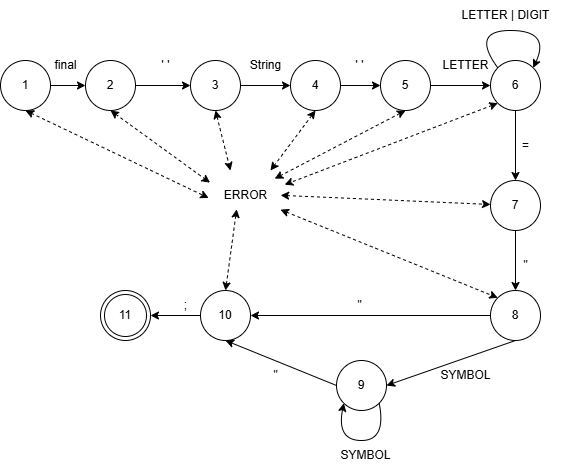

The diagram above was exported from draw.io. Its source (the exported page's mxGraphModel, read from the mxfile embedded in the PNG):
<mxGraphModel dx="508" dy="613" grid="1" gridSize="10" guides="1" tooltips="1" connect="1" arrows="1" fold="1" page="1" pageScale="1" pageWidth="827" pageHeight="1169" math="0" shadow="0">
  <root>
    <mxCell id="0" />
    <mxCell id="1" parent="0" />
    <mxCell id="kJ8R4mW52MJnVkKtH5NN-14" style="edgeStyle=orthogonalEdgeStyle;rounded=0;orthogonalLoop=1;jettySize=auto;html=1;exitX=1;exitY=0.5;exitDx=0;exitDy=0;entryX=0;entryY=0.5;entryDx=0;entryDy=0;" parent="1" source="kJ8R4mW52MJnVkKtH5NN-1" target="kJ8R4mW52MJnVkKtH5NN-2" edge="1">
      <mxGeometry relative="1" as="geometry" />
    </mxCell>
    <mxCell id="kJ8R4mW52MJnVkKtH5NN-1" value="1" style="ellipse;whiteSpace=wrap;html=1;aspect=fixed;" parent="1" vertex="1">
      <mxGeometry x="90" y="140" width="50" height="50" as="geometry" />
    </mxCell>
    <mxCell id="kJ8R4mW52MJnVkKtH5NN-15" style="edgeStyle=orthogonalEdgeStyle;rounded=0;orthogonalLoop=1;jettySize=auto;html=1;exitX=1;exitY=0.5;exitDx=0;exitDy=0;entryX=0;entryY=0.5;entryDx=0;entryDy=0;" parent="1" source="kJ8R4mW52MJnVkKtH5NN-2" target="kJ8R4mW52MJnVkKtH5NN-3" edge="1">
      <mxGeometry relative="1" as="geometry" />
    </mxCell>
    <mxCell id="kJ8R4mW52MJnVkKtH5NN-2" value="2" style="ellipse;whiteSpace=wrap;html=1;aspect=fixed;" parent="1" vertex="1">
      <mxGeometry x="175" y="140" width="50" height="50" as="geometry" />
    </mxCell>
    <mxCell id="kJ8R4mW52MJnVkKtH5NN-16" style="edgeStyle=orthogonalEdgeStyle;rounded=0;orthogonalLoop=1;jettySize=auto;html=1;exitX=1;exitY=0.5;exitDx=0;exitDy=0;entryX=0;entryY=0.5;entryDx=0;entryDy=0;" parent="1" source="kJ8R4mW52MJnVkKtH5NN-3" target="kJ8R4mW52MJnVkKtH5NN-4" edge="1">
      <mxGeometry relative="1" as="geometry" />
    </mxCell>
    <mxCell id="kJ8R4mW52MJnVkKtH5NN-3" value="3" style="ellipse;whiteSpace=wrap;html=1;aspect=fixed;" parent="1" vertex="1">
      <mxGeometry x="280" y="140" width="50" height="50" as="geometry" />
    </mxCell>
    <mxCell id="kJ8R4mW52MJnVkKtH5NN-17" style="edgeStyle=orthogonalEdgeStyle;rounded=0;orthogonalLoop=1;jettySize=auto;html=1;exitX=1;exitY=0.5;exitDx=0;exitDy=0;entryX=0;entryY=0.5;entryDx=0;entryDy=0;" parent="1" source="kJ8R4mW52MJnVkKtH5NN-4" target="kJ8R4mW52MJnVkKtH5NN-5" edge="1">
      <mxGeometry relative="1" as="geometry" />
    </mxCell>
    <mxCell id="kJ8R4mW52MJnVkKtH5NN-4" value="4" style="ellipse;whiteSpace=wrap;html=1;aspect=fixed;" parent="1" vertex="1">
      <mxGeometry x="380" y="140" width="50" height="50" as="geometry" />
    </mxCell>
    <mxCell id="kJ8R4mW52MJnVkKtH5NN-18" style="edgeStyle=orthogonalEdgeStyle;rounded=0;orthogonalLoop=1;jettySize=auto;html=1;exitX=1;exitY=0.5;exitDx=0;exitDy=0;entryX=0;entryY=0.5;entryDx=0;entryDy=0;" parent="1" source="kJ8R4mW52MJnVkKtH5NN-5" target="kJ8R4mW52MJnVkKtH5NN-6" edge="1">
      <mxGeometry relative="1" as="geometry" />
    </mxCell>
    <mxCell id="kJ8R4mW52MJnVkKtH5NN-5" value="5" style="ellipse;whiteSpace=wrap;html=1;aspect=fixed;" parent="1" vertex="1">
      <mxGeometry x="470" y="140" width="50" height="50" as="geometry" />
    </mxCell>
    <mxCell id="kJ8R4mW52MJnVkKtH5NN-19" style="edgeStyle=orthogonalEdgeStyle;rounded=0;orthogonalLoop=1;jettySize=auto;html=1;exitX=0.5;exitY=1;exitDx=0;exitDy=0;entryX=0.5;entryY=0;entryDx=0;entryDy=0;" parent="1" source="kJ8R4mW52MJnVkKtH5NN-6" target="kJ8R4mW52MJnVkKtH5NN-7" edge="1">
      <mxGeometry relative="1" as="geometry" />
    </mxCell>
    <mxCell id="kJ8R4mW52MJnVkKtH5NN-6" value="6" style="ellipse;whiteSpace=wrap;html=1;aspect=fixed;" parent="1" vertex="1">
      <mxGeometry x="580" y="140" width="50" height="50" as="geometry" />
    </mxCell>
    <mxCell id="kJ8R4mW52MJnVkKtH5NN-20" style="edgeStyle=orthogonalEdgeStyle;rounded=0;orthogonalLoop=1;jettySize=auto;html=1;exitX=0.5;exitY=1;exitDx=0;exitDy=0;" parent="1" source="kJ8R4mW52MJnVkKtH5NN-7" target="kJ8R4mW52MJnVkKtH5NN-8" edge="1">
      <mxGeometry relative="1" as="geometry" />
    </mxCell>
    <mxCell id="kJ8R4mW52MJnVkKtH5NN-7" value="7" style="ellipse;whiteSpace=wrap;html=1;aspect=fixed;" parent="1" vertex="1">
      <mxGeometry x="580" y="260" width="50" height="50" as="geometry" />
    </mxCell>
    <mxCell id="kJ8R4mW52MJnVkKtH5NN-8" value="8" style="ellipse;whiteSpace=wrap;html=1;aspect=fixed;" parent="1" vertex="1">
      <mxGeometry x="580" y="370" width="50" height="50" as="geometry" />
    </mxCell>
    <mxCell id="kJ8R4mW52MJnVkKtH5NN-22" style="edgeStyle=orthogonalEdgeStyle;rounded=0;orthogonalLoop=1;jettySize=auto;html=1;exitX=0;exitY=0.5;exitDx=0;exitDy=0;entryX=1;entryY=0.5;entryDx=0;entryDy=0;" parent="1" source="kJ8R4mW52MJnVkKtH5NN-8" target="kJ8R4mW52MJnVkKtH5NN-10" edge="1">
      <mxGeometry relative="1" as="geometry" />
    </mxCell>
    <mxCell id="kJ8R4mW52MJnVkKtH5NN-9" value="9" style="ellipse;whiteSpace=wrap;html=1;aspect=fixed;" parent="1" vertex="1">
      <mxGeometry x="426" y="440" width="50" height="50" as="geometry" />
    </mxCell>
    <mxCell id="kJ8R4mW52MJnVkKtH5NN-23" style="edgeStyle=orthogonalEdgeStyle;rounded=0;orthogonalLoop=1;jettySize=auto;html=1;exitX=0;exitY=0.5;exitDx=0;exitDy=0;entryX=1;entryY=0.5;entryDx=0;entryDy=0;" parent="1" source="kJ8R4mW52MJnVkKtH5NN-10" target="kJ8R4mW52MJnVkKtH5NN-12" edge="1">
      <mxGeometry relative="1" as="geometry" />
    </mxCell>
    <mxCell id="kJ8R4mW52MJnVkKtH5NN-10" value="10" style="ellipse;whiteSpace=wrap;html=1;aspect=fixed;" parent="1" vertex="1">
      <mxGeometry x="290" y="370" width="50" height="50" as="geometry" />
    </mxCell>
    <mxCell id="kJ8R4mW52MJnVkKtH5NN-12" value="11" style="ellipse;shape=doubleEllipse;whiteSpace=wrap;html=1;aspect=fixed;" parent="1" vertex="1">
      <mxGeometry x="190" y="370" width="50" height="50" as="geometry" />
    </mxCell>
    <mxCell id="kJ8R4mW52MJnVkKtH5NN-13" value="ERROR" style="text;html=1;align=center;verticalAlign=middle;resizable=0;points=[];autosize=1;strokeColor=none;fillColor=none;" parent="1" vertex="1">
      <mxGeometry x="300" y="260" width="70" height="30" as="geometry" />
    </mxCell>
    <mxCell id="kJ8R4mW52MJnVkKtH5NN-35" value="final" style="text;html=1;align=center;verticalAlign=middle;resizable=0;points=[];autosize=1;strokeColor=none;fillColor=none;" parent="1" vertex="1">
      <mxGeometry x="130" y="130" width="50" height="30" as="geometry" />
    </mxCell>
    <mxCell id="kJ8R4mW52MJnVkKtH5NN-37" value="String" style="text;html=1;align=center;verticalAlign=middle;resizable=0;points=[];autosize=1;strokeColor=none;fillColor=none;" parent="1" vertex="1">
      <mxGeometry x="330" y="130" width="50" height="30" as="geometry" />
    </mxCell>
    <mxCell id="kJ8R4mW52MJnVkKtH5NN-40" value="LETTER" style="text;html=1;align=center;verticalAlign=middle;resizable=0;points=[];autosize=1;strokeColor=none;fillColor=none;" parent="1" vertex="1">
      <mxGeometry x="520" y="130" width="70" height="30" as="geometry" />
    </mxCell>
    <mxCell id="kJ8R4mW52MJnVkKtH5NN-41" value="" style="curved=1;endArrow=classic;html=1;rounded=0;exitX=0;exitY=0;exitDx=0;exitDy=0;entryX=1;entryY=0;entryDx=0;entryDy=0;" parent="1" source="kJ8R4mW52MJnVkKtH5NN-6" target="kJ8R4mW52MJnVkKtH5NN-6" edge="1">
      <mxGeometry width="50" height="50" relative="1" as="geometry">
        <mxPoint x="390" y="330" as="sourcePoint" />
        <mxPoint x="440" y="280" as="targetPoint" />
        <Array as="points">
          <mxPoint x="560" y="110" />
          <mxPoint x="640" y="110" />
        </Array>
      </mxGeometry>
    </mxCell>
    <mxCell id="kJ8R4mW52MJnVkKtH5NN-42" value="LETTER | DIGIT" style="text;html=1;align=center;verticalAlign=middle;resizable=0;points=[];autosize=1;strokeColor=none;fillColor=none;" parent="1" vertex="1">
      <mxGeometry x="540" y="80" width="110" height="30" as="geometry" />
    </mxCell>
    <mxCell id="kJ8R4mW52MJnVkKtH5NN-43" value="&quot;" style="text;html=1;align=center;verticalAlign=middle;resizable=0;points=[];autosize=1;strokeColor=none;fillColor=none;" parent="1" vertex="1">
      <mxGeometry x="600" y="330" width="30" height="30" as="geometry" />
    </mxCell>
    <mxCell id="kJ8R4mW52MJnVkKtH5NN-44" value="&quot;" style="text;html=1;align=center;verticalAlign=middle;resizable=0;points=[];autosize=1;strokeColor=none;fillColor=none;" parent="1" vertex="1">
      <mxGeometry x="434" y="370" width="30" height="30" as="geometry" />
    </mxCell>
    <mxCell id="kJ8R4mW52MJnVkKtH5NN-45" value="=" style="text;html=1;align=center;verticalAlign=middle;resizable=0;points=[];autosize=1;strokeColor=none;fillColor=none;" parent="1" vertex="1">
      <mxGeometry x="600" y="210" width="30" height="30" as="geometry" />
    </mxCell>
    <mxCell id="kJ8R4mW52MJnVkKtH5NN-46" value="" style="curved=1;endArrow=classic;html=1;rounded=0;entryX=0;entryY=1;entryDx=0;entryDy=0;exitX=1;exitY=1;exitDx=0;exitDy=0;" parent="1" source="kJ8R4mW52MJnVkKtH5NN-9" target="kJ8R4mW52MJnVkKtH5NN-9" edge="1">
      <mxGeometry width="50" height="50" relative="1" as="geometry">
        <mxPoint x="396" y="350" as="sourcePoint" />
        <mxPoint x="446" y="300" as="targetPoint" />
        <Array as="points">
          <mxPoint x="476" y="520" />
          <mxPoint x="426" y="520" />
        </Array>
      </mxGeometry>
    </mxCell>
    <mxCell id="kJ8R4mW52MJnVkKtH5NN-47" value="SYMBOL" style="text;html=1;align=center;verticalAlign=middle;resizable=0;points=[];autosize=1;strokeColor=none;fillColor=none;" parent="1" vertex="1">
      <mxGeometry x="420" y="520" width="70" height="30" as="geometry" />
    </mxCell>
    <mxCell id="kJ8R4mW52MJnVkKtH5NN-48" value="SYMBOL" style="text;html=1;align=center;verticalAlign=middle;resizable=0;points=[];autosize=1;strokeColor=none;fillColor=none;" parent="1" vertex="1">
      <mxGeometry x="520" y="440" width="70" height="30" as="geometry" />
    </mxCell>
    <mxCell id="kJ8R4mW52MJnVkKtH5NN-51" value=";" style="text;html=1;align=center;verticalAlign=middle;resizable=0;points=[];autosize=1;strokeColor=none;fillColor=none;" parent="1" vertex="1">
      <mxGeometry x="260" y="370" width="30" height="30" as="geometry" />
    </mxCell>
    <mxCell id="kJ8R4mW52MJnVkKtH5NN-52" value="' '" style="text;html=1;align=center;verticalAlign=middle;resizable=0;points=[];autosize=1;strokeColor=none;fillColor=none;" parent="1" vertex="1">
      <mxGeometry x="240" y="130" width="30" height="30" as="geometry" />
    </mxCell>
    <mxCell id="kJ8R4mW52MJnVkKtH5NN-53" value="' '" style="text;html=1;align=center;verticalAlign=middle;resizable=0;points=[];autosize=1;strokeColor=none;fillColor=none;" parent="1" vertex="1">
      <mxGeometry x="434" y="130" width="30" height="30" as="geometry" />
    </mxCell>
    <mxCell id="kJ8R4mW52MJnVkKtH5NN-54" value="" style="endArrow=classic;startArrow=classic;html=1;rounded=0;exitX=0.5;exitY=1;exitDx=0;exitDy=0;entryX=-0.026;entryY=0.583;entryDx=0;entryDy=0;entryPerimeter=0;dashed=1;" parent="1" source="kJ8R4mW52MJnVkKtH5NN-1" target="kJ8R4mW52MJnVkKtH5NN-13" edge="1">
      <mxGeometry width="50" height="50" relative="1" as="geometry">
        <mxPoint x="100" y="330" as="sourcePoint" />
        <mxPoint x="150" y="280" as="targetPoint" />
      </mxGeometry>
    </mxCell>
    <mxCell id="kJ8R4mW52MJnVkKtH5NN-55" value="" style="endArrow=classic;startArrow=classic;html=1;rounded=0;exitX=0.5;exitY=1;exitDx=0;exitDy=0;entryX=-0.007;entryY=0.072;entryDx=0;entryDy=0;entryPerimeter=0;dashed=1;" parent="1" source="kJ8R4mW52MJnVkKtH5NN-2" target="kJ8R4mW52MJnVkKtH5NN-13" edge="1">
      <mxGeometry width="50" height="50" relative="1" as="geometry">
        <mxPoint x="125" y="200" as="sourcePoint" />
        <mxPoint x="308" y="287" as="targetPoint" />
      </mxGeometry>
    </mxCell>
    <mxCell id="kJ8R4mW52MJnVkKtH5NN-56" value="" style="endArrow=classic;startArrow=classic;html=1;rounded=0;exitX=0.5;exitY=1;exitDx=0;exitDy=0;dashed=1;" parent="1" source="kJ8R4mW52MJnVkKtH5NN-3" edge="1">
      <mxGeometry width="50" height="50" relative="1" as="geometry">
        <mxPoint x="135" y="210" as="sourcePoint" />
        <mxPoint x="320" y="250" as="targetPoint" />
      </mxGeometry>
    </mxCell>
    <mxCell id="kJ8R4mW52MJnVkKtH5NN-57" value="" style="endArrow=classic;startArrow=classic;html=1;rounded=0;exitX=0.5;exitY=1;exitDx=0;exitDy=0;dashed=1;" parent="1" source="kJ8R4mW52MJnVkKtH5NN-4" edge="1">
      <mxGeometry width="50" height="50" relative="1" as="geometry">
        <mxPoint x="145" y="220" as="sourcePoint" />
        <mxPoint x="360" y="250" as="targetPoint" />
      </mxGeometry>
    </mxCell>
    <mxCell id="kJ8R4mW52MJnVkKtH5NN-58" value="" style="endArrow=classic;startArrow=classic;html=1;rounded=0;exitX=0.5;exitY=1;exitDx=0;exitDy=0;entryX=0.917;entryY=-0.061;entryDx=0;entryDy=0;entryPerimeter=0;dashed=1;" parent="1" source="kJ8R4mW52MJnVkKtH5NN-5" target="kJ8R4mW52MJnVkKtH5NN-13" edge="1">
      <mxGeometry width="50" height="50" relative="1" as="geometry">
        <mxPoint x="155" y="230" as="sourcePoint" />
        <mxPoint x="370" y="250" as="targetPoint" />
      </mxGeometry>
    </mxCell>
    <mxCell id="kJ8R4mW52MJnVkKtH5NN-59" value="" style="endArrow=classic;startArrow=classic;html=1;rounded=0;entryX=1.06;entryY=0.139;entryDx=0;entryDy=0;entryPerimeter=0;exitX=0;exitY=1;exitDx=0;exitDy=0;dashed=1;" parent="1" source="kJ8R4mW52MJnVkKtH5NN-6" target="kJ8R4mW52MJnVkKtH5NN-13" edge="1">
      <mxGeometry width="50" height="50" relative="1" as="geometry">
        <mxPoint x="165" y="240" as="sourcePoint" />
        <mxPoint x="348" y="327" as="targetPoint" />
      </mxGeometry>
    </mxCell>
    <mxCell id="kJ8R4mW52MJnVkKtH5NN-60" value="" style="endArrow=classic;startArrow=classic;html=1;rounded=0;exitX=1.002;exitY=0.494;exitDx=0;exitDy=0;exitPerimeter=0;dashed=1;" parent="1" source="kJ8R4mW52MJnVkKtH5NN-13" target="kJ8R4mW52MJnVkKtH5NN-7" edge="1">
      <mxGeometry width="50" height="50" relative="1" as="geometry">
        <mxPoint x="175" y="250" as="sourcePoint" />
        <mxPoint x="358" y="337" as="targetPoint" />
      </mxGeometry>
    </mxCell>
    <mxCell id="kJ8R4mW52MJnVkKtH5NN-61" value="" style="endArrow=classic;startArrow=classic;html=1;rounded=0;entryX=0;entryY=0;entryDx=0;entryDy=0;dashed=1;" parent="1" source="kJ8R4mW52MJnVkKtH5NN-13" target="kJ8R4mW52MJnVkKtH5NN-8" edge="1">
      <mxGeometry width="50" height="50" relative="1" as="geometry">
        <mxPoint x="185" y="260" as="sourcePoint" />
        <mxPoint x="368" y="347" as="targetPoint" />
      </mxGeometry>
    </mxCell>
    <mxCell id="kJ8R4mW52MJnVkKtH5NN-62" value="" style="endArrow=classic;startArrow=classic;html=1;rounded=0;exitX=0.5;exitY=0;exitDx=0;exitDy=0;entryX=0.374;entryY=0.961;entryDx=0;entryDy=0;entryPerimeter=0;dashed=1;" parent="1" source="kJ8R4mW52MJnVkKtH5NN-10" target="kJ8R4mW52MJnVkKtH5NN-13" edge="1">
      <mxGeometry width="50" height="50" relative="1" as="geometry">
        <mxPoint x="378" y="357" as="sourcePoint" />
        <mxPoint x="195" y="270" as="targetPoint" />
      </mxGeometry>
    </mxCell>
    <mxCell id="tOv1-yVxj2BAEamrPENb-1" value="" style="endArrow=classic;html=1;rounded=0;exitX=0.5;exitY=1;exitDx=0;exitDy=0;entryX=1;entryY=0.5;entryDx=0;entryDy=0;" parent="1" source="kJ8R4mW52MJnVkKtH5NN-8" target="kJ8R4mW52MJnVkKtH5NN-9" edge="1">
      <mxGeometry width="50" height="50" relative="1" as="geometry">
        <mxPoint x="360" y="340" as="sourcePoint" />
        <mxPoint x="410" y="290" as="targetPoint" />
      </mxGeometry>
    </mxCell>
    <mxCell id="tOv1-yVxj2BAEamrPENb-2" value="" style="endArrow=classic;html=1;rounded=0;exitX=0;exitY=0.5;exitDx=0;exitDy=0;entryX=0.5;entryY=1;entryDx=0;entryDy=0;" parent="1" source="kJ8R4mW52MJnVkKtH5NN-9" target="kJ8R4mW52MJnVkKtH5NN-10" edge="1">
      <mxGeometry width="50" height="50" relative="1" as="geometry">
        <mxPoint x="360" y="340" as="sourcePoint" />
        <mxPoint x="410" y="290" as="targetPoint" />
      </mxGeometry>
    </mxCell>
    <mxCell id="tOv1-yVxj2BAEamrPENb-8" value="&quot;" style="text;html=1;align=center;verticalAlign=middle;resizable=0;points=[];autosize=1;strokeColor=none;fillColor=none;" parent="1" vertex="1">
      <mxGeometry x="350" y="440" width="30" height="30" as="geometry" />
    </mxCell>
  </root>
</mxGraphModel>